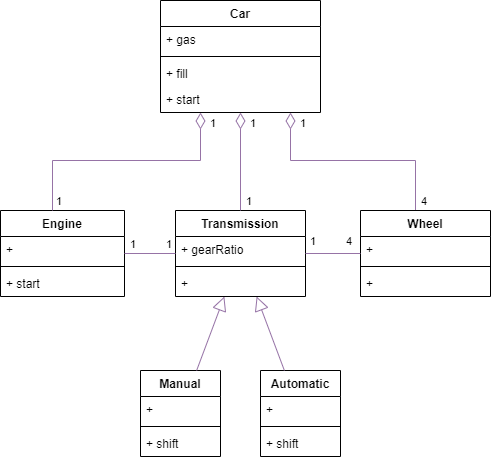

The diagram above was exported from draw.io. Its source (the exported page's mxGraphModel, read from the mxfile embedded in the PNG):
<mxGraphModel dx="782" dy="387" grid="1" gridSize="10" guides="1" tooltips="1" connect="1" arrows="1" fold="1" page="1" pageScale="1" pageWidth="827" pageHeight="1169" math="0" shadow="0">
  <root>
    <mxCell id="0" />
    <mxCell id="1" parent="0" />
    <mxCell id="7eJu-b5-Gn6nmuDbDm3--2" value="" style="endArrow=none;html=1;endSize=12;startArrow=diamondThin;startSize=14;startFill=0;edgeStyle=orthogonalEdgeStyle;rounded=0;fillColor=#e1d5e7;strokeColor=#9673A6;endFill=0;" parent="1" source="7eJu-b5-Gn6nmuDbDm3--5" target="7eJu-b5-Gn6nmuDbDm3--10" edge="1">
      <mxGeometry relative="1" as="geometry">
        <mxPoint x="459" y="226" as="sourcePoint" />
        <mxPoint x="569" y="330" as="targetPoint" />
        <Array as="points">
          <mxPoint x="459" y="280" />
          <mxPoint x="584" y="280" />
        </Array>
      </mxGeometry>
    </mxCell>
    <mxCell id="7eJu-b5-Gn6nmuDbDm3--3" value="1" style="edgeLabel;resizable=0;html=1;align=left;verticalAlign=top;spacing=0;" parent="7eJu-b5-Gn6nmuDbDm3--2" connectable="0" vertex="1">
      <mxGeometry x="-1" relative="1" as="geometry">
        <mxPoint x="10" as="offset" />
      </mxGeometry>
    </mxCell>
    <mxCell id="7eJu-b5-Gn6nmuDbDm3--4" value="4" style="edgeLabel;resizable=0;html=1;align=right;verticalAlign=top;spacing=0;" parent="7eJu-b5-Gn6nmuDbDm3--2" connectable="0" vertex="1">
      <mxGeometry x="1" relative="1" as="geometry">
        <mxPoint x="10" y="-20" as="offset" />
      </mxGeometry>
    </mxCell>
    <mxCell id="7eJu-b5-Gn6nmuDbDm3--5" value="Car" style="swimlane;fontStyle=1;align=center;verticalAlign=top;childLayout=stackLayout;horizontal=1;startSize=26;horizontalStack=0;resizeParent=1;resizeParentMax=0;resizeLast=0;collapsible=1;marginBottom=0;" parent="1" vertex="1">
      <mxGeometry x="329" y="120" width="160" height="112" as="geometry" />
    </mxCell>
    <mxCell id="7eJu-b5-Gn6nmuDbDm3--6" value="+ gas" style="text;strokeColor=none;fillColor=none;align=left;verticalAlign=top;spacingLeft=4;spacingRight=4;overflow=hidden;rotatable=0;points=[[0,0.5],[1,0.5]];portConstraint=eastwest;" parent="7eJu-b5-Gn6nmuDbDm3--5" vertex="1">
      <mxGeometry y="26" width="160" height="26" as="geometry" />
    </mxCell>
    <mxCell id="7eJu-b5-Gn6nmuDbDm3--7" value="" style="line;strokeWidth=1;fillColor=none;align=left;verticalAlign=middle;spacingTop=-1;spacingLeft=3;spacingRight=3;rotatable=0;labelPosition=right;points=[];portConstraint=eastwest;" parent="7eJu-b5-Gn6nmuDbDm3--5" vertex="1">
      <mxGeometry y="52" width="160" height="8" as="geometry" />
    </mxCell>
    <mxCell id="7eJu-b5-Gn6nmuDbDm3--8" value="+ fill" style="text;strokeColor=none;fillColor=none;align=left;verticalAlign=top;spacingLeft=4;spacingRight=4;overflow=hidden;rotatable=0;points=[[0,0.5],[1,0.5]];portConstraint=eastwest;" parent="7eJu-b5-Gn6nmuDbDm3--5" vertex="1">
      <mxGeometry y="60" width="160" height="26" as="geometry" />
    </mxCell>
    <mxCell id="7eJu-b5-Gn6nmuDbDm3--29" value="+ start" style="text;strokeColor=none;fillColor=none;align=left;verticalAlign=top;spacingLeft=4;spacingRight=4;overflow=hidden;rotatable=0;points=[[0,0.5],[1,0.5]];portConstraint=eastwest;" parent="7eJu-b5-Gn6nmuDbDm3--5" vertex="1">
      <mxGeometry y="86" width="160" height="26" as="geometry" />
    </mxCell>
    <mxCell id="7eJu-b5-Gn6nmuDbDm3--10" value="Wheel" style="swimlane;fontStyle=1;align=center;verticalAlign=top;childLayout=stackLayout;horizontal=1;startSize=26;horizontalStack=0;resizeParent=1;resizeParentMax=0;resizeLast=0;collapsible=1;marginBottom=0;labelBorderColor=none;" parent="1" vertex="1">
      <mxGeometry x="529" y="330" width="130" height="86" as="geometry" />
    </mxCell>
    <mxCell id="7eJu-b5-Gn6nmuDbDm3--11" value="+" style="text;strokeColor=none;fillColor=none;align=left;verticalAlign=top;spacingLeft=4;spacingRight=4;overflow=hidden;rotatable=0;points=[[0,0.5],[1,0.5]];portConstraint=eastwest;labelBorderColor=none;" parent="7eJu-b5-Gn6nmuDbDm3--10" vertex="1">
      <mxGeometry y="26" width="130" height="26" as="geometry" />
    </mxCell>
    <mxCell id="7eJu-b5-Gn6nmuDbDm3--12" value="" style="line;strokeWidth=1;fillColor=none;align=left;verticalAlign=middle;spacingTop=-1;spacingLeft=3;spacingRight=3;rotatable=0;labelPosition=right;points=[];portConstraint=eastwest;labelBorderColor=none;" parent="7eJu-b5-Gn6nmuDbDm3--10" vertex="1">
      <mxGeometry y="52" width="130" height="8" as="geometry" />
    </mxCell>
    <mxCell id="7eJu-b5-Gn6nmuDbDm3--13" value="+" style="text;strokeColor=none;fillColor=none;align=left;verticalAlign=top;spacingLeft=4;spacingRight=4;overflow=hidden;rotatable=0;points=[[0,0.5],[1,0.5]];portConstraint=eastwest;labelBorderColor=none;" parent="7eJu-b5-Gn6nmuDbDm3--10" vertex="1">
      <mxGeometry y="60" width="130" height="26" as="geometry" />
    </mxCell>
    <mxCell id="7eJu-b5-Gn6nmuDbDm3--14" value="Transmission" style="swimlane;fontStyle=1;align=center;verticalAlign=top;childLayout=stackLayout;horizontal=1;startSize=26;horizontalStack=0;resizeParent=1;resizeParentMax=0;resizeLast=0;collapsible=1;marginBottom=0;labelBorderColor=none;" parent="1" vertex="1">
      <mxGeometry x="344" y="330" width="130" height="86" as="geometry" />
    </mxCell>
    <mxCell id="7eJu-b5-Gn6nmuDbDm3--15" value="+ gearRatio" style="text;strokeColor=none;fillColor=none;align=left;verticalAlign=top;spacingLeft=4;spacingRight=4;overflow=hidden;rotatable=0;points=[[0,0.5],[1,0.5]];portConstraint=eastwest;labelBorderColor=none;" parent="7eJu-b5-Gn6nmuDbDm3--14" vertex="1">
      <mxGeometry y="26" width="130" height="26" as="geometry" />
    </mxCell>
    <mxCell id="7eJu-b5-Gn6nmuDbDm3--16" value="" style="line;strokeWidth=1;fillColor=none;align=left;verticalAlign=middle;spacingTop=-1;spacingLeft=3;spacingRight=3;rotatable=0;labelPosition=right;points=[];portConstraint=eastwest;labelBorderColor=none;" parent="7eJu-b5-Gn6nmuDbDm3--14" vertex="1">
      <mxGeometry y="52" width="130" height="8" as="geometry" />
    </mxCell>
    <mxCell id="7eJu-b5-Gn6nmuDbDm3--17" value="+" style="text;strokeColor=none;fillColor=none;align=left;verticalAlign=top;spacingLeft=4;spacingRight=4;overflow=hidden;rotatable=0;points=[[0,0.5],[1,0.5]];portConstraint=eastwest;labelBorderColor=none;" parent="7eJu-b5-Gn6nmuDbDm3--14" vertex="1">
      <mxGeometry y="60" width="130" height="26" as="geometry" />
    </mxCell>
    <mxCell id="7eJu-b5-Gn6nmuDbDm3--18" value="" style="endArrow=none;html=1;endSize=12;startArrow=none;startSize=14;startFill=0;edgeStyle=orthogonalEdgeStyle;rounded=0;strokeColor=#9673A6;endFill=0;" parent="1" source="7eJu-b5-Gn6nmuDbDm3--14" target="7eJu-b5-Gn6nmuDbDm3--10" edge="1">
      <mxGeometry x="-0.1111" y="53" relative="1" as="geometry">
        <mxPoint x="419" y="390" as="sourcePoint" />
        <mxPoint x="419" y="360" as="targetPoint" />
        <mxPoint as="offset" />
      </mxGeometry>
    </mxCell>
    <mxCell id="7eJu-b5-Gn6nmuDbDm3--19" value="1" style="edgeLabel;resizable=0;html=1;align=left;verticalAlign=top;labelBorderColor=none;spacingLeft=5;spacingRight=0;spacing=0;" parent="7eJu-b5-Gn6nmuDbDm3--18" connectable="0" vertex="1">
      <mxGeometry x="-1" relative="1" as="geometry">
        <mxPoint y="-23" as="offset" />
      </mxGeometry>
    </mxCell>
    <mxCell id="7eJu-b5-Gn6nmuDbDm3--20" value="4" style="edgeLabel;resizable=0;html=1;align=right;verticalAlign=top;labelBorderColor=none;spacingRight=0;spacing=0;" parent="7eJu-b5-Gn6nmuDbDm3--18" connectable="0" vertex="1">
      <mxGeometry x="1" relative="1" as="geometry">
        <mxPoint x="-10" y="-23" as="offset" />
      </mxGeometry>
    </mxCell>
    <mxCell id="7eJu-b5-Gn6nmuDbDm3--22" value="Engine" style="swimlane;fontStyle=1;align=center;verticalAlign=top;childLayout=stackLayout;horizontal=1;startSize=26;horizontalStack=0;resizeParent=1;resizeParentMax=0;resizeLast=0;collapsible=1;marginBottom=0;labelBorderColor=none;" parent="1" vertex="1">
      <mxGeometry x="169" y="330" width="124" height="86" as="geometry" />
    </mxCell>
    <mxCell id="7eJu-b5-Gn6nmuDbDm3--23" value="+" style="text;strokeColor=none;fillColor=none;align=left;verticalAlign=top;spacingLeft=4;spacingRight=4;overflow=hidden;rotatable=0;points=[[0,0.5],[1,0.5]];portConstraint=eastwest;labelBorderColor=none;" parent="7eJu-b5-Gn6nmuDbDm3--22" vertex="1">
      <mxGeometry y="26" width="124" height="26" as="geometry" />
    </mxCell>
    <mxCell id="7eJu-b5-Gn6nmuDbDm3--24" value="" style="line;strokeWidth=1;fillColor=none;align=left;verticalAlign=middle;spacingTop=-1;spacingLeft=3;spacingRight=3;rotatable=0;labelPosition=right;points=[];portConstraint=eastwest;labelBorderColor=none;" parent="7eJu-b5-Gn6nmuDbDm3--22" vertex="1">
      <mxGeometry y="52" width="124" height="8" as="geometry" />
    </mxCell>
    <mxCell id="7eJu-b5-Gn6nmuDbDm3--25" value="+ start" style="text;strokeColor=none;fillColor=none;align=left;verticalAlign=top;spacingLeft=4;spacingRight=4;overflow=hidden;rotatable=0;points=[[0,0.5],[1,0.5]];portConstraint=eastwest;labelBorderColor=none;" parent="7eJu-b5-Gn6nmuDbDm3--22" vertex="1">
      <mxGeometry y="60" width="124" height="26" as="geometry" />
    </mxCell>
    <mxCell id="7eJu-b5-Gn6nmuDbDm3--26" value="" style="endArrow=none;html=1;edgeStyle=orthogonalEdgeStyle;rounded=0;strokeColor=#9673A6;" parent="1" source="7eJu-b5-Gn6nmuDbDm3--22" target="7eJu-b5-Gn6nmuDbDm3--14" edge="1">
      <mxGeometry relative="1" as="geometry">
        <mxPoint x="259" y="360" as="sourcePoint" />
        <mxPoint x="419" y="360" as="targetPoint" />
      </mxGeometry>
    </mxCell>
    <mxCell id="7eJu-b5-Gn6nmuDbDm3--27" value="1" style="edgeLabel;resizable=0;html=1;align=left;verticalAlign=bottom;labelBorderColor=none;spacing=0;" parent="7eJu-b5-Gn6nmuDbDm3--26" connectable="0" vertex="1">
      <mxGeometry x="-1" relative="1" as="geometry">
        <mxPoint x="6" y="-3" as="offset" />
      </mxGeometry>
    </mxCell>
    <mxCell id="7eJu-b5-Gn6nmuDbDm3--28" value="1" style="edgeLabel;resizable=0;html=1;align=right;verticalAlign=bottom;labelBorderColor=none;spacing=0;" parent="7eJu-b5-Gn6nmuDbDm3--26" connectable="0" vertex="1">
      <mxGeometry x="1" relative="1" as="geometry">
        <mxPoint x="-5" y="-3" as="offset" />
      </mxGeometry>
    </mxCell>
    <mxCell id="7eJu-b5-Gn6nmuDbDm3--34" value="" style="endArrow=none;html=1;endSize=12;startArrow=diamondThin;startSize=14;startFill=0;edgeStyle=orthogonalEdgeStyle;rounded=0;strokeColor=#9673A6;endFill=0;" parent="1" source="7eJu-b5-Gn6nmuDbDm3--5" target="7eJu-b5-Gn6nmuDbDm3--14" edge="1">
      <mxGeometry x="0.125" y="50" relative="1" as="geometry">
        <mxPoint x="249" y="520" as="sourcePoint" />
        <mxPoint x="409" y="520" as="targetPoint" />
        <mxPoint as="offset" />
      </mxGeometry>
    </mxCell>
    <mxCell id="7eJu-b5-Gn6nmuDbDm3--35" value="1" style="edgeLabel;resizable=0;html=1;align=left;verticalAlign=top;labelBorderColor=none;spacing=0;" parent="7eJu-b5-Gn6nmuDbDm3--34" connectable="0" vertex="1">
      <mxGeometry x="-1" relative="1" as="geometry">
        <mxPoint x="10" as="offset" />
      </mxGeometry>
    </mxCell>
    <mxCell id="7eJu-b5-Gn6nmuDbDm3--36" value="1" style="edgeLabel;resizable=0;html=1;align=right;verticalAlign=top;labelBorderColor=none;spacing=0;" parent="7eJu-b5-Gn6nmuDbDm3--34" connectable="0" vertex="1">
      <mxGeometry x="1" relative="1" as="geometry">
        <mxPoint x="10" y="-20" as="offset" />
      </mxGeometry>
    </mxCell>
    <mxCell id="7eJu-b5-Gn6nmuDbDm3--37" value="" style="endArrow=none;html=1;endSize=12;startArrow=diamondThin;startSize=14;startFill=0;edgeStyle=orthogonalEdgeStyle;rounded=0;strokeColor=#9673A6;endFill=0;" parent="1" source="7eJu-b5-Gn6nmuDbDm3--5" target="7eJu-b5-Gn6nmuDbDm3--22" edge="1">
      <mxGeometry x="-1" y="150" relative="1" as="geometry">
        <mxPoint x="369" y="260" as="sourcePoint" />
        <mxPoint x="199" y="250" as="targetPoint" />
        <Array as="points">
          <mxPoint x="369" y="280" />
          <mxPoint x="221" y="280" />
        </Array>
        <mxPoint x="-90" y="30" as="offset" />
      </mxGeometry>
    </mxCell>
    <mxCell id="7eJu-b5-Gn6nmuDbDm3--38" value="1" style="edgeLabel;resizable=0;html=1;align=left;verticalAlign=top;labelBorderColor=none;spacing=0;" parent="7eJu-b5-Gn6nmuDbDm3--37" connectable="0" vertex="1">
      <mxGeometry x="-1" relative="1" as="geometry">
        <mxPoint x="10" as="offset" />
      </mxGeometry>
    </mxCell>
    <mxCell id="7eJu-b5-Gn6nmuDbDm3--39" value="1" style="edgeLabel;resizable=0;html=1;align=right;verticalAlign=top;labelBorderColor=none;spacing=0;" parent="7eJu-b5-Gn6nmuDbDm3--37" connectable="0" vertex="1">
      <mxGeometry x="1" relative="1" as="geometry">
        <mxPoint x="8" y="-20" as="offset" />
      </mxGeometry>
    </mxCell>
    <mxCell id="7eJu-b5-Gn6nmuDbDm3--40" value="Manual" style="swimlane;fontStyle=1;align=center;verticalAlign=top;childLayout=stackLayout;horizontal=1;startSize=26;horizontalStack=0;resizeParent=1;resizeParentMax=0;resizeLast=0;collapsible=1;marginBottom=0;labelBorderColor=none;" parent="1" vertex="1">
      <mxGeometry x="309" y="490" width="80" height="86" as="geometry" />
    </mxCell>
    <mxCell id="7eJu-b5-Gn6nmuDbDm3--41" value="+" style="text;strokeColor=none;fillColor=none;align=left;verticalAlign=top;spacingLeft=4;spacingRight=4;overflow=hidden;rotatable=0;points=[[0,0.5],[1,0.5]];portConstraint=eastwest;labelBorderColor=none;" parent="7eJu-b5-Gn6nmuDbDm3--40" vertex="1">
      <mxGeometry y="26" width="80" height="26" as="geometry" />
    </mxCell>
    <mxCell id="7eJu-b5-Gn6nmuDbDm3--42" value="" style="line;strokeWidth=1;fillColor=none;align=left;verticalAlign=middle;spacingTop=-1;spacingLeft=3;spacingRight=3;rotatable=0;labelPosition=right;points=[];portConstraint=eastwest;labelBorderColor=none;" parent="7eJu-b5-Gn6nmuDbDm3--40" vertex="1">
      <mxGeometry y="52" width="80" height="8" as="geometry" />
    </mxCell>
    <mxCell id="7eJu-b5-Gn6nmuDbDm3--43" value="+ shift" style="text;strokeColor=none;fillColor=none;align=left;verticalAlign=top;spacingLeft=4;spacingRight=4;overflow=hidden;rotatable=0;points=[[0,0.5],[1,0.5]];portConstraint=eastwest;labelBorderColor=none;" parent="7eJu-b5-Gn6nmuDbDm3--40" vertex="1">
      <mxGeometry y="60" width="80" height="26" as="geometry" />
    </mxCell>
    <mxCell id="7eJu-b5-Gn6nmuDbDm3--44" value="Automatic" style="swimlane;fontStyle=1;align=center;verticalAlign=top;childLayout=stackLayout;horizontal=1;startSize=26;horizontalStack=0;resizeParent=1;resizeParentMax=0;resizeLast=0;collapsible=1;marginBottom=0;labelBorderColor=none;" parent="1" vertex="1">
      <mxGeometry x="429" y="490" width="80" height="86" as="geometry" />
    </mxCell>
    <mxCell id="7eJu-b5-Gn6nmuDbDm3--45" value="+" style="text;strokeColor=none;fillColor=none;align=left;verticalAlign=top;spacingLeft=4;spacingRight=4;overflow=hidden;rotatable=0;points=[[0,0.5],[1,0.5]];portConstraint=eastwest;labelBorderColor=none;" parent="7eJu-b5-Gn6nmuDbDm3--44" vertex="1">
      <mxGeometry y="26" width="80" height="26" as="geometry" />
    </mxCell>
    <mxCell id="7eJu-b5-Gn6nmuDbDm3--46" value="" style="line;strokeWidth=1;fillColor=none;align=left;verticalAlign=middle;spacingTop=-1;spacingLeft=3;spacingRight=3;rotatable=0;labelPosition=right;points=[];portConstraint=eastwest;labelBorderColor=none;" parent="7eJu-b5-Gn6nmuDbDm3--44" vertex="1">
      <mxGeometry y="52" width="80" height="8" as="geometry" />
    </mxCell>
    <mxCell id="7eJu-b5-Gn6nmuDbDm3--47" value="+ shift" style="text;strokeColor=none;fillColor=none;align=left;verticalAlign=top;spacingLeft=4;spacingRight=4;overflow=hidden;rotatable=0;points=[[0,0.5],[1,0.5]];portConstraint=eastwest;labelBorderColor=none;" parent="7eJu-b5-Gn6nmuDbDm3--44" vertex="1">
      <mxGeometry y="60" width="80" height="26" as="geometry" />
    </mxCell>
    <mxCell id="7eJu-b5-Gn6nmuDbDm3--48" value="" style="endArrow=block;endFill=0;endSize=12;html=1;rounded=0;strokeColor=#9673A6;" parent="1" source="7eJu-b5-Gn6nmuDbDm3--40" target="7eJu-b5-Gn6nmuDbDm3--14" edge="1">
      <mxGeometry width="160" relative="1" as="geometry">
        <mxPoint x="123" y="520" as="sourcePoint" />
        <mxPoint x="283" y="520" as="targetPoint" />
      </mxGeometry>
    </mxCell>
    <mxCell id="7eJu-b5-Gn6nmuDbDm3--49" value="" style="endArrow=block;endFill=0;endSize=12;html=1;rounded=0;strokeColor=#9673A6;" parent="1" source="7eJu-b5-Gn6nmuDbDm3--44" target="7eJu-b5-Gn6nmuDbDm3--14" edge="1">
      <mxGeometry width="160" relative="1" as="geometry">
        <mxPoint x="-41" y="550" as="sourcePoint" />
        <mxPoint x="119" y="550" as="targetPoint" />
      </mxGeometry>
    </mxCell>
  </root>
</mxGraphModel>